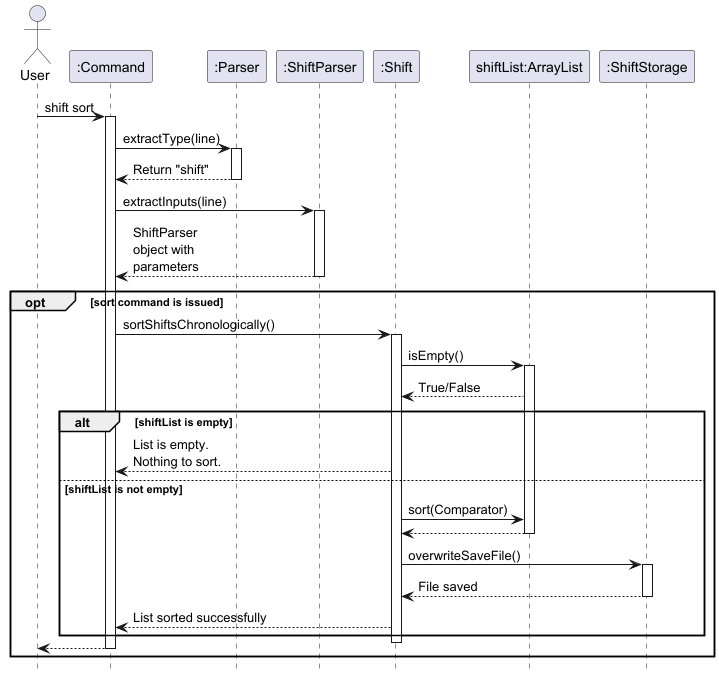

The diagram above was rendered by PlantUML. Its source (embedded in the PNG):
@startuml

hide footbox
actor User
participant ":Command" as Command
participant ":Parser" as Parser
participant ":ShiftParser" as ShiftParser
participant ":Shift" as Shift
participant "shiftList:ArrayList" as ShiftList
participant ":ShiftStorage" as ShiftStorage

User -> Command : shift sort
activate Command

Command -> Parser : extractType(line)
activate Parser

Parser --> Command : Return "shift"
deactivate Parser

Command -> ShiftParser : extractInputs(line)
activate ShiftParser
ShiftParser --> Command : ShiftParser \nobject with \nparameters
deactivate ShiftParser

opt sort command is issued
    Command -> Shift : sortShiftsChronologically()
    activate Shift

    Shift -> ShiftList : isEmpty()
    activate ShiftList
    ShiftList --> Shift : True/False

    alt shiftList is empty
        Shift --> Command : List is empty. \nNothing to sort.
    else shiftList is not empty
        Shift -> ShiftList : sort(Comparator)
        ShiftList --> Shift
        deactivate ShiftList

        Shift -> ShiftStorage : overwriteSaveFile()
        activate ShiftStorage
        ShiftStorage --> Shift : File saved
        deactivate ShiftStorage

        Shift --> Command : List sorted successfully
    end

    deactivate Shift
    Command --> User
    deactivate Command
end

@enduml